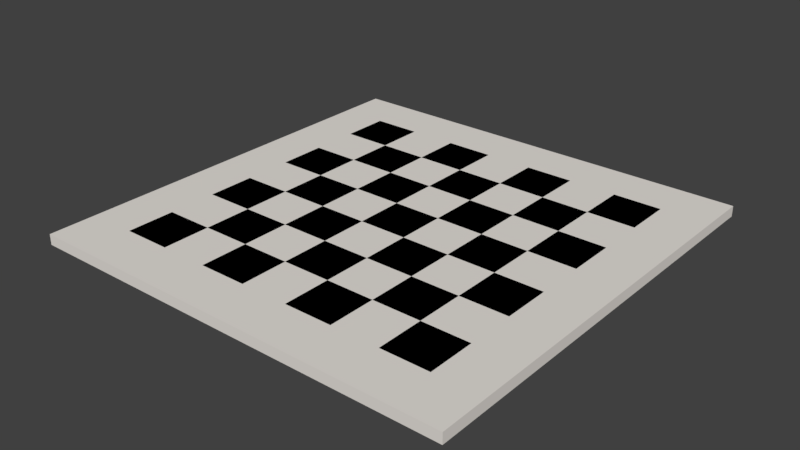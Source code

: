 # Source: board.blend  (saved by Blender 2.79.0; exported with 4.5.12 LTS)
import bpy
from mathutils import Matrix  # noqa: F401  (used for matrix-valued properties, if any)

bpy.ops.wm.read_factory_settings(use_empty=True)
scene = bpy.context.scene
scene.name = 'Scene'

# ---- collections
col_collection_7 = bpy.data.collections.new('Collection 7'); scene.collection.children.link(col_collection_7)

# ---- materials (node trees are filled in below, after node groups)
mat_material_001 = bpy.data.materials.new('Material.001')
mat_material_001.alpha_threshold = 0.0
mat_material_001.use_transparent_shadow = False
mat_material_001.diffuse_color = (0.8, 0.7624, 0.7157, 1.0)
mat_material_001.roughness = 0.5
mat_material_001.specular_intensity = 0.25
mat_material_002 = bpy.data.materials.new('Material.002')
mat_material_002.alpha_threshold = 0.0
mat_material_002.use_transparent_shadow = False
mat_material_002.diffuse_color = (0.0, 0.0, 0.0, 1.0)
mat_material_002.roughness = 0.5

# ---- material node trees

# ---- world
world_world = bpy.data.worlds.new('World'); scene.world = world_world
world_world.color = (0.05088, 0.05088, 0.05088)
world_world.use_sun_shadow = False
world_world.sun_shadow_jitter_overblur = 0.0
world_world.cycles.sampling_method = 'MANUAL'

# ---- meshes
me_plane_002 = bpy.data.meshes.new('Plane.002')
me_plane_002.from_pydata([(-1.0, -1.0, 0.0), (1.0, -1.0, 0.0), (-1.0, 1.0, 0.0), (1.0, 1.0, 0.0), (-1.0, 1.0, 0.04876), (-1.0, -1.0, 0.04876), (1.0, -1.0, 0.04876), (1.0, 1.0, 0.04876), (-1.0, 0.7778, 0.04876), (-1.0, 0.5556, 0.04876), (-1.0, 0.3333, 0.04876), (-1.0, 0.1111, 0.04876), (-1.0, -0.1111, 0.04876), (-1.0, -0.3333, 0.04876), (-1.0, -0.5556, 0.04876), (-1.0, -0.7778, 0.04876), (-0.7778, -1.0, 0.04876), (-0.5556, -1.0, 0.04876), (-0.3333, -1.0, 0.04876), (-0.1111, -1.0, 0.04876), (0.1111, -1.0, 0.04876), (0.3333, -1.0, 0.04876), (0.5556, -1.0, 0.04876), (0.7778, -1.0, 0.04876), (1.0, -0.7778, 0.04876), (1.0, -0.5556, 0.04876), (1.0, -0.3333, 0.04876), (1.0, -0.1111, 0.04876), (1.0, 0.1111, 0.04876), (1.0, 0.3333, 0.04876), (1.0, 0.5556, 0.04876), (1.0, 0.7778, 0.04876), (0.7778, 1.0, 0.04876), (0.5556, 1.0, 0.04876), (0.3333, 1.0, 0.04876), (0.1111, 1.0, 0.04876), (-0.1111, 1.0, 0.04876), (-0.3333, 1.0, 0.04876), (-0.5556, 1.0, 0.04876), (-0.7778, 1.0, 0.04876), (-0.7778, -0.7778, 0.04876), (-0.7778, -0.5556, 0.04876), (-0.7778, -0.3333, 0.04876), (-0.7778, -0.1111, 0.04876), (-0.7778, 0.1111, 0.04876), (-0.7778, 0.3333, 0.04876), (-0.7778, 0.5556, 0.04876), (-0.7778, 0.7778, 0.04876), (-0.5556, -0.7778, 0.04876), (-0.5556, -0.5556, 0.04876), (-0.5556, -0.3333, 0.04876), (-0.5556, -0.1111, 0.04876), (-0.5556, 0.1111, 0.04876), (-0.5556, 0.3333, 0.04876), (-0.5556, 0.5556, 0.04876), (-0.5556, 0.7778, 0.04876), (-0.3333, -0.7778, 0.04876), (-0.3333, -0.5556, 0.04876), (-0.3333, -0.3333, 0.04876), (-0.3333, -0.1111, 0.04876), (-0.3333, 0.1111, 0.04876), (-0.3333, 0.3333, 0.04876), (-0.3333, 0.5556, 0.04876), (-0.3333, 0.7778, 0.04876), (-0.1111, -0.7778, 0.04876), (-0.1111, -0.5556, 0.04876), (-0.1111, -0.3333, 0.04876), (-0.1111, -0.1111, 0.04876), (-0.1111, 0.1111, 0.04876), (-0.1111, 0.3333, 0.04876), (-0.1111, 0.5556, 0.04876), (-0.1111, 0.7778, 0.04876), (0.1111, -0.7778, 0.04876), (0.1111, -0.5556, 0.04876), (0.1111, -0.3333, 0.04876), (0.1111, -0.1111, 0.04876), (0.1111, 0.1111, 0.04876), (0.1111, 0.3333, 0.04876), (0.1111, 0.5556, 0.04876), (0.1111, 0.7778, 0.04876), (0.3333, -0.7778, 0.04876), (0.3333, -0.5556, 0.04876), (0.3333, -0.3333, 0.04876), (0.3333, -0.1111, 0.04876), (0.3333, 0.1111, 0.04876), (0.3333, 0.3333, 0.04876), (0.3333, 0.5556, 0.04876), (0.3333, 0.7778, 0.04876), (0.5556, -0.7778, 0.04876), (0.5556, -0.5556, 0.04876), (0.5556, -0.3333, 0.04876), (0.5556, -0.1111, 0.04876), (0.5556, 0.1111, 0.04876), (0.5556, 0.3333, 0.04876), (0.5556, 0.5556, 0.04876), (0.5556, 0.7778, 0.04876), (0.7778, -0.7778, 0.04876), (0.7778, -0.5556, 0.04876), (0.7778, -0.3333, 0.04876), (0.7778, -0.1111, 0.04876), (0.7778, 0.1111, 0.04876), (0.7778, 0.3333, 0.04876), (0.7778, 0.5556, 0.04876), (0.7778, 0.7778, 0.04876)], [], [(0, 2, 3, 1), (103, 31, 7, 32), (3, 2, 4, 39, 38, 37, 36, 35, 34, 33, 32, 7), (0, 1, 6, 23, 22, 21, 20, 19, 18, 17, 16, 5), (1, 3, 7, 31, 30, 29, 28, 27, 26, 25, 24, 6), (2, 0, 5, 15, 14, 13, 12, 11, 10, 9, 8, 4), (8, 47, 39, 4), (47, 55, 38, 39), (55, 63, 37, 38), (63, 71, 36, 37), (71, 79, 35, 36), (79, 87, 34, 35), (87, 95, 33, 34), (95, 103, 32, 33), (5, 16, 40, 15), (15, 40, 41, 14), (14, 41, 42, 13), (13, 42, 43, 12), (12, 43, 44, 11), (11, 44, 45, 10), (10, 45, 46, 9), (9, 46, 47, 8), (16, 17, 48, 40), (40, 48, 49, 41), (41, 49, 50, 42), (42, 50, 51, 43), (43, 51, 52, 44), (44, 52, 53, 45), (45, 53, 54, 46), (46, 54, 55, 47), (17, 18, 56, 48), (48, 56, 57, 49), (49, 57, 58, 50), (50, 58, 59, 51), (51, 59, 60, 52), (52, 60, 61, 53), (53, 61, 62, 54), (54, 62, 63, 55), (18, 19, 64, 56), (56, 64, 65, 57), (57, 65, 66, 58), (58, 66, 67, 59), (59, 67, 68, 60), (60, 68, 69, 61), (61, 69, 70, 62), (62, 70, 71, 63), (19, 20, 72, 64), (64, 72, 73, 65), (65, 73, 74, 66), (66, 74, 75, 67), (67, 75, 76, 68), (68, 76, 77, 69), (69, 77, 78, 70), (70, 78, 79, 71), (20, 21, 80, 72), (72, 80, 81, 73), (73, 81, 82, 74), (74, 82, 83, 75), (75, 83, 84, 76), (76, 84, 85, 77), (77, 85, 86, 78), (78, 86, 87, 79), (21, 22, 88, 80), (80, 88, 89, 81), (81, 89, 90, 82), (82, 90, 91, 83), (83, 91, 92, 84), (84, 92, 93, 85), (85, 93, 94, 86), (86, 94, 95, 87), (22, 23, 96, 88), (88, 96, 97, 89), (89, 97, 98, 90), (90, 98, 99, 91), (91, 99, 100, 92), (92, 100, 101, 93), (93, 101, 102, 94), (94, 102, 103, 95), (23, 6, 24, 96), (96, 24, 25, 97), (97, 25, 26, 98), (98, 26, 27, 99), (99, 27, 28, 100), (100, 28, 29, 101), (101, 29, 30, 102), (102, 30, 31, 103)])
me_plane_002.polygons.foreach_set('material_index', [0, 0, 0, 0, 0, 0, 0, 0, 0, 0, 0, 0, 0, 0, 0, 0, 0, 0, 0, 0, 0, 0, 0, 1, 0, 1, 0, 1, 0, 1, 0, 0, 1, 0, 1, 0, 1, 0, 0, 1, 0, 1, 0, 1, 0, 1, 0, 0, 1, 0, 1, 0, 1, 0, 0, 1, 0, 1, 0, 1, 0, 1, 0, 0, 1, 0, 1, 0, 1, 0, 0, 1, 0, 1, 0, 1, 0, 1, 0, 0, 0, 0, 0, 0, 0, 0])
me_plane_002.materials.append(mat_material_001)
me_plane_002.materials.append(mat_material_002)
me_plane_002.use_remesh_preserve_volume = False
me_plane_002.use_remesh_preserve_attributes = False
me_plane_002.use_mirror_vertex_groups = False
me_plane_002.update()

# ---- objects
ob_plane = bpy.data.objects.new('Plane', me_plane_002)

# ---- transforms, parenting, visibility, modifiers, constraints
ob_plane.location = (0.0, 0.0, -0.1)
ob_plane.scale = (2.009, 2.009, 2.009)
ob_plane.lineart.crease_threshold = 0.0

# ---- collection membership
col_collection_7.objects.link(ob_plane)

# ---- scene / render settings (as saved in the file)
scene.frame_start = 1; scene.frame_end = 250; scene.frame_set(1)
scene.render.engine = 'BLENDER_EEVEE_NEXT'
scene.render.resolution_percentage = 50
scene.render.dither_intensity = 0.0
scene.cycles.use_denoising = False
scene.cycles.samples = 128
scene.cycles.sampling_pattern = 'TABULATED_SOBOL'
scene.cycles.use_adaptive_sampling = False
scene.cycles.use_light_tree = False
scene.cycles.blur_glossy = 0.0
scene.cycles.sample_clamp_indirect = 0.0
scene.view_settings.view_transform = 'Standard'
bpy.context.view_layer.update()

# ---- added for rendering (the .blend has no active camera and no usable light): camera, sun
cam_auto = bpy.data.cameras.new('AutoCamera')
cam_auto.lens = 50.0
cam_auto.sensor_width = 36.0
cam_auto.clip_end = 1000.0
ob_auto_camera = bpy.data.objects.new('AutoCamera', cam_auto)
scene.collection.objects.link(ob_auto_camera)
ob_auto_camera.location = (5.25798, -6.30958, 4.15536)
ob_auto_camera.rotation_euler = (1.09748, -7.21219e-08, 0.694738)
scene.camera = ob_auto_camera
light_auto_sun = bpy.data.lights.new('AutoSun', 'SUN')
light_auto_sun.energy = 3.0
light_auto_sun.angle = 0.0523599
ob_auto_sun = bpy.data.objects.new('AutoSun', light_auto_sun)
scene.collection.objects.link(ob_auto_sun)
ob_auto_sun.rotation_euler = (0.872665, 0.174533, 0.523599)
bpy.context.view_layer.update()
